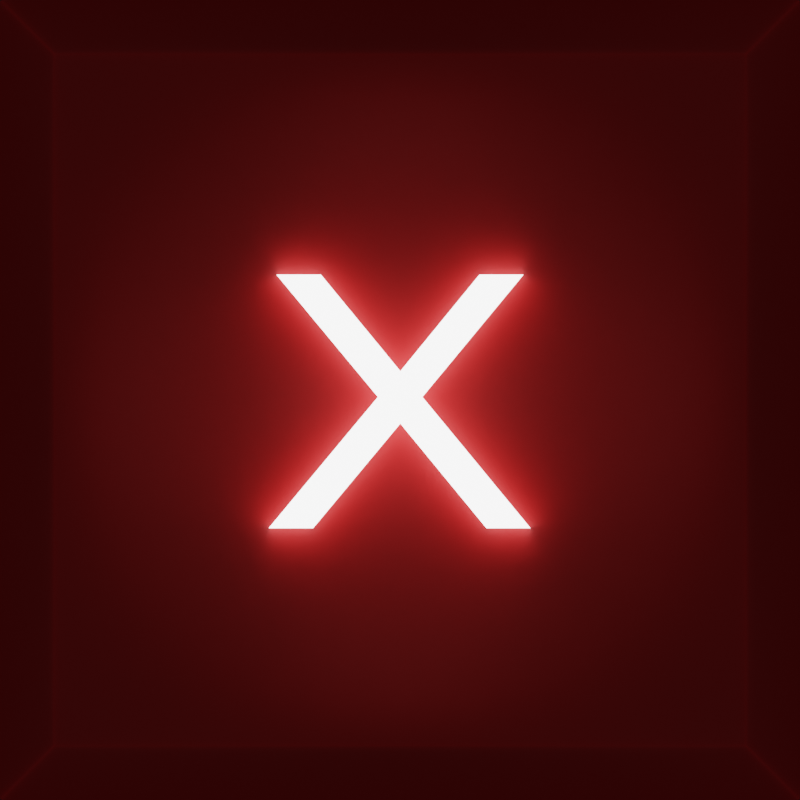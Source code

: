 # Source: quit.blend  (saved by Blender 2.81.16; exported with 4.5.12 LTS)
import bpy
from mathutils import Matrix  # noqa: F401  (used for matrix-valued properties, if any)

bpy.ops.wm.read_factory_settings(use_empty=True)
scene = bpy.context.scene
scene.name = 'Scene'

# ---- collections
col_collection = bpy.data.collections.new('Collection'); scene.collection.children.link(col_collection)

# ---- materials (node trees are filled in below, after node groups)
mat_material_001 = bpy.data.materials.new('Material.001')
mat_material_002 = bpy.data.materials.new('Material.002')

# ---- material node trees
mat_material_001.use_nodes = True; mat_material_001.node_tree.nodes.clear()
_N = mat_material_001.node_tree.nodes; _L = mat_material_001.node_tree.links
n0 = _N.new('ShaderNodeOutputMaterial'); n0.name = 'Material Output'; n0.location = (300, 300)
n1 = _N.new('ShaderNodeNewGeometry'); n1.name = 'Geometry'; n1.location = (-705, 255)
n2 = _N.new('ShaderNodeValToRGB'); n2.name = 'ColorRamp'; n2.location = (-464, 248)
while len(n2.color_ramp.elements) > 1: n2.color_ramp.elements.remove(n2.color_ramp.elements[-1])
n2.color_ramp.elements[0].position = 0.45; n2.color_ramp.elements[0].color = (0.0, 0.0, 0.0, 1.0)
_e = n2.color_ramp.elements.new(0.55); _e.color = (1.0, 1.0, 1.0, 1.0)
n3 = _N.new('ShaderNodeMix'); n3.name = 'Mix'; n3.location = (-167, 297)
n3.data_type = 'RGBA'
n3.blend_type = 'MULTIPLY'
n3.inputs[0].default_value = 1.0
n3.inputs[6].default_value = (1.0, 0.0, 0.0, 1.0)
n4 = _N.new('ShaderNodeBsdfPrincipled'); n4.name = 'Principled BSDF'; n4.location = (-2, 301)
n4.distribution = 'GGX'
n4.subsurface_method = 'BURLEY'
n4.inputs[3].default_value = 1.45
n4.inputs[27].default_value = (0.0, 0.0, 0.0, 1.0)
n4.inputs[28].default_value = 1.0
_L.new(n1.outputs[7], n2.inputs[0])
_L.new(n3.outputs[2], n4.inputs[0])
_L.new(n2.outputs[0], n3.inputs[7])
_L.new(n4.outputs[0], n0.inputs[0])
n0.is_active_output = True
mat_material_002.use_nodes = True; mat_material_002.node_tree.nodes.clear()
_N = mat_material_002.node_tree.nodes; _L = mat_material_002.node_tree.links
n0 = _N.new('ShaderNodeOutputMaterial'); n0.name = 'Material Output'; n0.location = (300, 300)
n1 = _N.new('ShaderNodeEmission'); n1.name = 'Emission'; n1.location = (10, 300)
n1.inputs[1].default_value = 5.0
_L.new(n1.outputs[0], n0.inputs[0])
n0.is_active_output = True

# ---- world
world_world = bpy.data.worlds.new('World'); scene.world = world_world
world_world.use_nodes = True; world_world.node_tree.nodes.clear()
_N = world_world.node_tree.nodes; _L = world_world.node_tree.links
n0 = _N.new('ShaderNodeOutputWorld'); n0.name = 'World Output'; n0.location = (300, 300)
n1 = _N.new('ShaderNodeBackground'); n1.name = 'Background'; n1.location = (10, 300)
n1.inputs[0].default_value = (0.05088, 0.05088, 0.05088, 1.0)
_L.new(n1.outputs[0], n0.inputs[0])
n0.is_active_output = True
world_world.color = (0.05088, 0.05088, 0.05088)
world_world.use_sun_shadow = False
world_world.sun_shadow_jitter_overblur = 0.0

# ---- cameras
cam_camera_001 = bpy.data.cameras.new('Camera.001')
cam_camera_001.type = 'ORTHO'

# ---- lights
light_point = bpy.data.lights.new('Point', 'POINT')
light_point.transmission_factor = 0.0
light_point.shadow_soft_size = 0.25
light_point.shadow_maximum_resolution = 0.006
light_point.use_absolute_resolution = True

# ---- meshes
me_plane = bpy.data.meshes.new('Plane')
me_plane.from_pydata([(-3.012, -3.012, 0.0), (3.012, -3.012, 0.0), (-3.012, 3.012, 0.0), (3.012, 3.012, 0.0), (-1.479, 1.479, 0.1531), (-1.479, -1.479, 0.1531), (1.479, -1.479, 0.1531), (1.479, 1.479, 0.1531), (-2.605, 2.605, 0.4588), (-2.605, -2.605, 0.4588), (2.605, -2.605, 0.4588), (2.605, 2.605, 0.4588)], [], [(5, 6, 7, 4), (9, 8, 2, 0), (10, 9, 0, 1), (11, 10, 1, 3), (8, 11, 3, 2), (5, 4, 8, 9), (6, 5, 9, 10), (7, 6, 10, 11), (4, 7, 11, 8)])
me_plane.polygons.foreach_set('use_smooth', [True] * 9)
_uv = me_plane.uv_layers.new(name='UVMap')
_uv.uv.foreach_set('vector', [0.2545, 0.2545, 0.7455, 0.2545, 0.7455, 0.7455, 0.2545, 0.7455, 0.06281, 0.06281, 0.06281, 0.9372, 0.0, 1.0, 0.0, 0.0, 0.9372, 0.06281, 0.06281, 0.06281, 0.0, 0.0, 1.0, 0.0, 0.9372, 0.9372, 0.9372, 0.06281, 1.0, 0.0, 1.0, 1.0, 0.06281, 0.9372, 0.9372, 0.9372, 1.0, 1.0, 0.0, 1.0, 0.2545, 0.2545, 0.2545, 0.7455, 0.06281, 0.9372, 0.06281, 0.06281, 0.7455, 0.2545, 0.2545, 0.2545, 0.06281, 0.06281, 0.9372, 0.06281, 0.7455, 0.7455, 0.7455, 0.2545, 0.9372, 0.06281, 0.9372, 0.9372, 0.2545, 0.7455, 0.7455, 0.7455, 0.9372, 0.9372, 0.06281, 0.9372])
me_plane.materials.append(mat_material_001)
me_plane.use_remesh_fix_poles = True
me_plane.use_remesh_preserve_attributes = False
me_plane.use_mirror_vertex_groups = False
me_plane.update()
me_text = bpy.data.meshes.new('Text')
me_text.from_pydata([(0.3319, 0.3372, -0.03363), (0.2139, 0.3372, -0.03363), (0.0009167, 0.07717, -0.03363), (-0.2131, 0.3372, -0.03363), (-0.3321, 0.3372, -0.03363), (-0.05908, 0.008167, -0.03363), (-0.3531, -0.3448, -0.03363), (-0.2341, -0.3448, -0.03363), (0.0009167, -0.06283, -0.03363), (0.2329, -0.3448, -0.03363), (0.3509, -0.3448, -0.03363), (0.05992, 0.008167, -0.03363), (0.3319, 0.3372, 0.03363), (0.2139, 0.3372, 0.03363), (0.0009167, 0.07717, 0.03363), (-0.2131, 0.3372, 0.03363), (-0.3321, 0.3372, 0.03363), (-0.05908, 0.008167, 0.03363), (-0.3531, -0.3448, 0.03363), (-0.2341, -0.3448, 0.03363), (0.0009167, -0.06283, 0.03363), (0.2329, -0.3448, 0.03363), (0.3509, -0.3448, 0.03363), (0.05992, 0.008167, 0.03363)], [], [(5, 4, 3), (5, 3, 2), (2, 1, 0), (2, 0, 11), (5, 2, 11), (6, 5, 11), (6, 11, 8), (8, 11, 10), (6, 8, 7), (9, 8, 10), (17, 15, 16), (17, 14, 15), (14, 12, 13), (14, 23, 12), (17, 23, 14), (18, 23, 17), (18, 20, 23), (20, 22, 23), (18, 19, 20), (21, 22, 20), (0, 1, 13, 12), (2, 3, 15, 14), (5, 6, 18, 17), (7, 8, 20, 19), (1, 2, 14, 13), (8, 9, 21, 20), (3, 4, 16, 15), (11, 0, 12, 23), (10, 11, 23, 22), (9, 10, 22, 21), (4, 5, 17, 16), (6, 7, 19, 18)])
me_text.materials.append(mat_material_002)
me_text.use_remesh_fix_poles = True
me_text.use_remesh_preserve_attributes = False
me_text.use_mirror_vertex_groups = False
me_text.update()
me_plane_001 = bpy.data.meshes.new('Plane.001')
me_plane_001.from_pydata([(-1.0, -1.0, 0.0), (1.0, -1.0, 0.0), (-1.0, 1.0, 0.0), (1.0, 1.0, 0.0)], [], [(0, 1, 3, 2)])
_uv = me_plane_001.uv_layers.new(name='UVMap')
_uv.uv.foreach_set('vector', [0.0, 0.0, 1.0, 0.0, 1.0, 1.0, 0.0, 1.0])
me_plane_001.materials.append(mat_material_001)
me_plane_001.use_remesh_fix_poles = True
me_plane_001.use_remesh_preserve_attributes = False
me_plane_001.use_mirror_vertex_groups = False
me_plane_001.update()

# ---- objects
ob_camera = bpy.data.objects.new('Camera', cam_camera_001)
ob_plane = bpy.data.objects.new('Plane', me_plane)
ob_point = bpy.data.objects.new('Point', light_point)
ob_text = bpy.data.objects.new('Text', me_text)
ob_plane_001 = bpy.data.objects.new('Plane.001', me_plane_001)

# ---- transforms, parenting, visibility, modifiers, constraints
ob_camera.location = (0.0, 0.0, 6.0)
ob_camera.lineart.crease_threshold = 0.0
ob_plane.location = (0.0, 0.0, 0.0)
ob_plane.lineart.crease_threshold = 0.0
_m = ob_plane.modifiers.new('Bevel', 'BEVEL')
_m.width = 0.05
_m.width_pct = 0.05
_m.segments = 2
_m = ob_plane.modifiers.new('Subdivision', 'SUBSURF')
_m.uv_smooth = 'PRESERVE_CORNERS'
_m.levels = 3
_m.render_levels = 3
_m.show_only_control_edges = False
ob_point.location = (0.0, 0.0, 1.68)
ob_point.lineart.crease_threshold = 0.0
ob_text.location = (0.0, 0.0, 0.2739)
ob_text.scale = (2.788, 2.788, 2.788)
ob_text.lineart.crease_threshold = 0.0
ob_plane_001.location = (0.0, 0.0, 0.0)
ob_plane_001.scale = (4.971, 4.971, 4.971)
ob_plane_001.lineart.crease_threshold = 0.0

# ---- collection membership
col_collection.objects.link(ob_camera)
col_collection.objects.link(ob_plane)
col_collection.objects.link(ob_point)
col_collection.objects.link(ob_text)
col_collection.objects.link(ob_plane_001)

# ---- scene / render settings (as saved in the file)
scene.camera = ob_camera
scene.frame_start = 1; scene.frame_end = 250; scene.frame_set(1)
scene.render.engine = 'CYCLES'
scene.render.resolution_x = 170
scene.render.resolution_y = 170
scene.cycles.use_denoising = False
scene.cycles.samples = 500
scene.cycles.sampling_pattern = 'TABULATED_SOBOL'
scene.cycles.use_adaptive_sampling = False
scene.cycles.use_light_tree = False
scene.view_settings.view_transform = 'Filmic'
bpy.context.view_layer.update()
